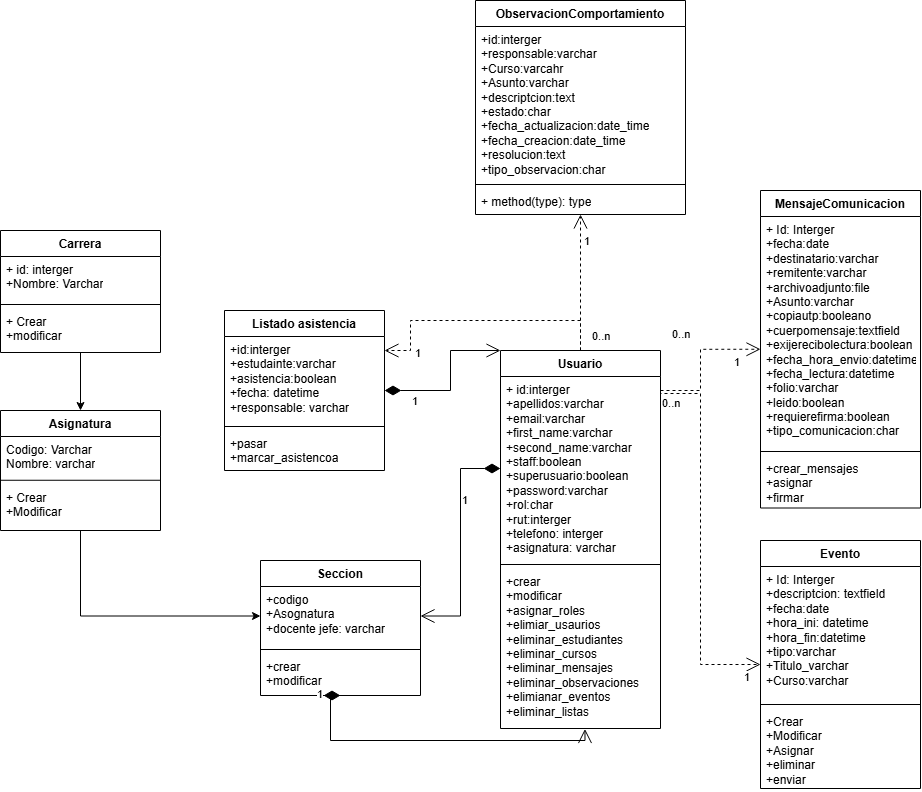

The diagram above was exported from draw.io. Its source (the exported page's mxGraphModel, read from the mxfile embedded in the PNG):
<mxGraphModel dx="1585" dy="834" grid="1" gridSize="10" guides="1" tooltips="1" connect="1" arrows="1" fold="1" page="1" pageScale="1" pageWidth="827" pageHeight="1169" math="0" shadow="0">
  <root>
    <mxCell id="0" />
    <mxCell id="1" parent="0" />
    <mxCell id="4xq1FV2x3Kh3X5Bn_cLY-27" parent="1" style="swimlane;fontStyle=1;align=center;verticalAlign=top;childLayout=stackLayout;horizontal=1;startSize=26;horizontalStack=0;resizeParent=1;resizeParentMax=0;resizeLast=0;collapsible=1;marginBottom=0;whiteSpace=wrap;html=1;" value="Usuario" vertex="1">
      <mxGeometry height="378" width="160" x="530" y="360" as="geometry" />
    </mxCell>
    <mxCell id="4xq1FV2x3Kh3X5Bn_cLY-28" parent="4xq1FV2x3Kh3X5Bn_cLY-27" style="text;strokeColor=none;fillColor=none;align=left;verticalAlign=top;spacingLeft=4;spacingRight=4;overflow=hidden;rotatable=0;points=[[0,0.5],[1,0.5]];portConstraint=eastwest;whiteSpace=wrap;html=1;" value="+ id:interger&lt;div&gt;+apellidos:varchar&lt;/div&gt;&lt;div&gt;+email:varchar&lt;/div&gt;&lt;div&gt;+first_name:varchar&lt;/div&gt;&lt;div&gt;+second_name:varchar&lt;/div&gt;&lt;div&gt;+staff:boolean&lt;/div&gt;&lt;div&gt;+superusuario:boolean&lt;/div&gt;&lt;div&gt;+password:varchar&lt;/div&gt;&lt;div&gt;+rol:char&lt;/div&gt;&lt;div&gt;+rut:interger&lt;/div&gt;&lt;div&gt;+telefono: interger&lt;/div&gt;&lt;div&gt;+asignatura: varchar&lt;/div&gt;" vertex="1">
      <mxGeometry height="184" width="160" y="26" as="geometry" />
    </mxCell>
    <mxCell id="4xq1FV2x3Kh3X5Bn_cLY-29" parent="4xq1FV2x3Kh3X5Bn_cLY-27" style="line;strokeWidth=1;fillColor=none;align=left;verticalAlign=middle;spacingTop=-1;spacingLeft=3;spacingRight=3;rotatable=0;labelPosition=right;points=[];portConstraint=eastwest;strokeColor=inherit;" value="" vertex="1">
      <mxGeometry height="8" width="160" y="210" as="geometry" />
    </mxCell>
    <mxCell id="4xq1FV2x3Kh3X5Bn_cLY-30" parent="4xq1FV2x3Kh3X5Bn_cLY-27" style="text;strokeColor=none;fillColor=none;align=left;verticalAlign=top;spacingLeft=4;spacingRight=4;overflow=hidden;rotatable=0;points=[[0,0.5],[1,0.5]];portConstraint=eastwest;whiteSpace=wrap;html=1;" value="+crear&lt;div&gt;+modificar&lt;/div&gt;&lt;div&gt;+asignar_roles&lt;/div&gt;&lt;div&gt;+elimiar_usaurios&lt;/div&gt;&lt;div&gt;+eliminar_estudiantes&lt;/div&gt;&lt;div&gt;+eliminar_cursos&lt;/div&gt;&lt;div&gt;+eliminar_mensajes&lt;/div&gt;&lt;div&gt;+eliminar_observaciones&lt;/div&gt;&lt;div&gt;+elimianar_eventos&lt;/div&gt;&lt;div&gt;+eliminar_listas&lt;/div&gt;" vertex="1">
      <mxGeometry height="160" width="160" y="218" as="geometry" />
    </mxCell>
    <mxCell id="4xq1FV2x3Kh3X5Bn_cLY-35" parent="1" style="swimlane;fontStyle=1;align=center;verticalAlign=top;childLayout=stackLayout;horizontal=1;startSize=26;horizontalStack=0;resizeParent=1;resizeParentMax=0;resizeLast=0;collapsible=1;marginBottom=0;whiteSpace=wrap;html=1;" value="Seccion" vertex="1">
      <mxGeometry height="135" width="160" x="290" y="570" as="geometry" />
    </mxCell>
    <mxCell id="4xq1FV2x3Kh3X5Bn_cLY-36" parent="4xq1FV2x3Kh3X5Bn_cLY-35" style="text;strokeColor=none;fillColor=none;align=left;verticalAlign=top;spacingLeft=4;spacingRight=4;overflow=hidden;rotatable=0;points=[[0,0.5],[1,0.5]];portConstraint=eastwest;whiteSpace=wrap;html=1;" value="&lt;div&gt;+codigo&lt;/div&gt;&lt;div&gt;+Asognatura&lt;/div&gt;+docente jefe: varchar" vertex="1">
      <mxGeometry height="59" width="160" y="26" as="geometry" />
    </mxCell>
    <mxCell id="4xq1FV2x3Kh3X5Bn_cLY-37" parent="4xq1FV2x3Kh3X5Bn_cLY-35" style="line;strokeWidth=1;fillColor=none;align=left;verticalAlign=middle;spacingTop=-1;spacingLeft=3;spacingRight=3;rotatable=0;labelPosition=right;points=[];portConstraint=eastwest;strokeColor=inherit;" value="" vertex="1">
      <mxGeometry height="8" width="160" y="85" as="geometry" />
    </mxCell>
    <mxCell id="4xq1FV2x3Kh3X5Bn_cLY-38" parent="4xq1FV2x3Kh3X5Bn_cLY-35" style="text;strokeColor=none;fillColor=none;align=left;verticalAlign=top;spacingLeft=4;spacingRight=4;overflow=hidden;rotatable=0;points=[[0,0.5],[1,0.5]];portConstraint=eastwest;whiteSpace=wrap;html=1;" value="+crear&lt;div&gt;+modificar&lt;/div&gt;" vertex="1">
      <mxGeometry height="42" width="160" y="93" as="geometry" />
    </mxCell>
    <mxCell id="4xq1FV2x3Kh3X5Bn_cLY-43" parent="1" style="swimlane;fontStyle=1;align=center;verticalAlign=top;childLayout=stackLayout;horizontal=1;startSize=26;horizontalStack=0;resizeParent=1;resizeParentMax=0;resizeLast=0;collapsible=1;marginBottom=0;whiteSpace=wrap;html=1;" value="MensajeComunicacion" vertex="1">
      <mxGeometry height="317.5" width="160" x="790" y="200" as="geometry" />
    </mxCell>
    <mxCell id="4xq1FV2x3Kh3X5Bn_cLY-44" parent="4xq1FV2x3Kh3X5Bn_cLY-43" style="text;strokeColor=none;fillColor=none;align=left;verticalAlign=top;spacingLeft=4;spacingRight=4;overflow=hidden;rotatable=0;points=[[0,0.5],[1,0.5]];portConstraint=eastwest;whiteSpace=wrap;html=1;" value="+ Id: Interger&lt;div&gt;+fecha:date&lt;/div&gt;&lt;div&gt;+destinatario:varchar&lt;/div&gt;&lt;div&gt;+remitente:varchar&lt;/div&gt;&lt;div&gt;+archivoadjunto:file&lt;/div&gt;&lt;div&gt;&lt;div&gt;+Asunto:varchar&lt;/div&gt;&lt;div&gt;+copiautp:booleano&lt;/div&gt;&lt;div&gt;+cuerpomensaje:textfield&lt;/div&gt;&lt;div&gt;+exijerecibolectura:boolean&lt;/div&gt;&lt;div&gt;+fecha_hora_envio:datetime&lt;/div&gt;&lt;div&gt;+fecha_lectura:datetime&lt;/div&gt;&lt;div&gt;+folio:varchar&lt;/div&gt;&lt;div&gt;+leido:boolean&lt;/div&gt;&lt;div&gt;+requierefirma:boolean&lt;/div&gt;&lt;div&gt;+tipo_comunicacion:char&lt;/div&gt;&lt;div&gt;&lt;br&gt;&lt;/div&gt;&lt;/div&gt;" vertex="1">
      <mxGeometry height="231" width="160" y="26" as="geometry" />
    </mxCell>
    <mxCell id="4xq1FV2x3Kh3X5Bn_cLY-45" parent="4xq1FV2x3Kh3X5Bn_cLY-43" style="line;strokeWidth=1;fillColor=none;align=left;verticalAlign=middle;spacingTop=-1;spacingLeft=3;spacingRight=3;rotatable=0;labelPosition=right;points=[];portConstraint=eastwest;strokeColor=inherit;" value="" vertex="1">
      <mxGeometry height="8" width="160" y="257" as="geometry" />
    </mxCell>
    <mxCell id="4xq1FV2x3Kh3X5Bn_cLY-46" parent="4xq1FV2x3Kh3X5Bn_cLY-43" style="text;strokeColor=none;fillColor=none;align=left;verticalAlign=top;spacingLeft=4;spacingRight=4;overflow=hidden;rotatable=0;points=[[0,0.5],[1,0.5]];portConstraint=eastwest;whiteSpace=wrap;html=1;" value="+crear_mensajes&lt;div&gt;+asignar&lt;/div&gt;&lt;div&gt;+firmar&lt;/div&gt;" vertex="1">
      <mxGeometry height="52.5" width="160" y="265" as="geometry" />
    </mxCell>
    <mxCell id="4xq1FV2x3Kh3X5Bn_cLY-47" parent="1" style="swimlane;fontStyle=1;align=center;verticalAlign=top;childLayout=stackLayout;horizontal=1;startSize=26;horizontalStack=0;resizeParent=1;resizeParentMax=0;resizeLast=0;collapsible=1;marginBottom=0;whiteSpace=wrap;html=1;" value="ObservacionComportamiento" vertex="1">
      <mxGeometry height="214" width="210" x="505" y="10" as="geometry" />
    </mxCell>
    <mxCell id="4xq1FV2x3Kh3X5Bn_cLY-48" parent="4xq1FV2x3Kh3X5Bn_cLY-47" style="text;strokeColor=none;fillColor=none;align=left;verticalAlign=top;spacingLeft=4;spacingRight=4;overflow=hidden;rotatable=0;points=[[0,0.5],[1,0.5]];portConstraint=eastwest;whiteSpace=wrap;html=1;" value="+id:interger&lt;div&gt;+responsable:varchar&lt;/div&gt;&lt;div&gt;+Curso:varcahr&lt;/div&gt;&lt;div&gt;+Asunto:varchar&lt;/div&gt;&lt;div&gt;+descriptcion:text&lt;/div&gt;&lt;div&gt;+estado:char&lt;/div&gt;&lt;div&gt;+fecha_actualizacion:date_time&lt;/div&gt;&lt;div&gt;+fecha_creacion:date_time&lt;/div&gt;&lt;div&gt;+resolucion:text&lt;/div&gt;&lt;div&gt;+tipo_observacion:char&lt;/div&gt;" vertex="1">
      <mxGeometry height="154" width="210" y="26" as="geometry" />
    </mxCell>
    <mxCell id="4xq1FV2x3Kh3X5Bn_cLY-49" parent="4xq1FV2x3Kh3X5Bn_cLY-47" style="line;strokeWidth=1;fillColor=none;align=left;verticalAlign=middle;spacingTop=-1;spacingLeft=3;spacingRight=3;rotatable=0;labelPosition=right;points=[];portConstraint=eastwest;strokeColor=inherit;" value="" vertex="1">
      <mxGeometry height="8" width="210" y="180" as="geometry" />
    </mxCell>
    <mxCell id="4xq1FV2x3Kh3X5Bn_cLY-50" parent="4xq1FV2x3Kh3X5Bn_cLY-47" style="text;strokeColor=none;fillColor=none;align=left;verticalAlign=top;spacingLeft=4;spacingRight=4;overflow=hidden;rotatable=0;points=[[0,0.5],[1,0.5]];portConstraint=eastwest;whiteSpace=wrap;html=1;" value="+ method(type): type" vertex="1">
      <mxGeometry height="26" width="210" y="188" as="geometry" />
    </mxCell>
    <mxCell id="4xq1FV2x3Kh3X5Bn_cLY-51" parent="1" style="swimlane;fontStyle=1;align=center;verticalAlign=top;childLayout=stackLayout;horizontal=1;startSize=26;horizontalStack=0;resizeParent=1;resizeParentMax=0;resizeLast=0;collapsible=1;marginBottom=0;whiteSpace=wrap;html=1;" value="Listado asistencia" vertex="1">
      <mxGeometry height="160" width="160" x="254" y="320" as="geometry" />
    </mxCell>
    <mxCell id="4xq1FV2x3Kh3X5Bn_cLY-52" parent="4xq1FV2x3Kh3X5Bn_cLY-51" style="text;strokeColor=none;fillColor=none;align=left;verticalAlign=top;spacingLeft=4;spacingRight=4;overflow=hidden;rotatable=0;points=[[0,0.5],[1,0.5]];portConstraint=eastwest;whiteSpace=wrap;html=1;" value="+id:interger&lt;div&gt;+estudainte:varchar&lt;/div&gt;&lt;div&gt;+asistencia:boolean&lt;/div&gt;&lt;div&gt;+fecha: datetime&lt;/div&gt;&lt;div&gt;+responsable: varchar&lt;/div&gt;" vertex="1">
      <mxGeometry height="86" width="160" y="26" as="geometry" />
    </mxCell>
    <mxCell id="4xq1FV2x3Kh3X5Bn_cLY-53" parent="4xq1FV2x3Kh3X5Bn_cLY-51" style="line;strokeWidth=1;fillColor=none;align=left;verticalAlign=middle;spacingTop=-1;spacingLeft=3;spacingRight=3;rotatable=0;labelPosition=right;points=[];portConstraint=eastwest;strokeColor=inherit;" value="" vertex="1">
      <mxGeometry height="8" width="160" y="112" as="geometry" />
    </mxCell>
    <mxCell id="4xq1FV2x3Kh3X5Bn_cLY-54" parent="4xq1FV2x3Kh3X5Bn_cLY-51" style="text;strokeColor=none;fillColor=none;align=left;verticalAlign=top;spacingLeft=4;spacingRight=4;overflow=hidden;rotatable=0;points=[[0,0.5],[1,0.5]];portConstraint=eastwest;whiteSpace=wrap;html=1;" value="+pasar&lt;div&gt;+marcar_asistencoa&lt;/div&gt;" vertex="1">
      <mxGeometry height="40" width="160" y="120" as="geometry" />
    </mxCell>
    <mxCell id="4xq1FV2x3Kh3X5Bn_cLY-55" parent="1" style="swimlane;fontStyle=1;align=center;verticalAlign=top;childLayout=stackLayout;horizontal=1;startSize=26;horizontalStack=0;resizeParent=1;resizeParentMax=0;resizeLast=0;collapsible=1;marginBottom=0;whiteSpace=wrap;html=1;" value="Evento" vertex="1">
      <mxGeometry height="248" width="160" x="790" y="550" as="geometry" />
    </mxCell>
    <mxCell id="4xq1FV2x3Kh3X5Bn_cLY-56" parent="4xq1FV2x3Kh3X5Bn_cLY-55" style="text;strokeColor=none;fillColor=none;align=left;verticalAlign=top;spacingLeft=4;spacingRight=4;overflow=hidden;rotatable=0;points=[[0,0.5],[1,0.5]];portConstraint=eastwest;whiteSpace=wrap;html=1;" value="+ Id: Interger&lt;div&gt;+descriptcion: textfield&lt;/div&gt;&lt;div&gt;+fecha:date&lt;/div&gt;&lt;div&gt;+hora_ini: datetime&lt;/div&gt;&lt;div&gt;&lt;div&gt;+hora_fin:datetime&lt;/div&gt;&lt;div&gt;+tipo:varchar&lt;/div&gt;&lt;div&gt;+Titulo_varchar&lt;/div&gt;&lt;div&gt;+Curso:varchar&lt;/div&gt;&lt;div&gt;&lt;br&gt;&lt;/div&gt;&lt;/div&gt;" vertex="1">
      <mxGeometry height="134" width="160" y="26" as="geometry" />
    </mxCell>
    <mxCell id="4xq1FV2x3Kh3X5Bn_cLY-57" parent="4xq1FV2x3Kh3X5Bn_cLY-55" style="line;strokeWidth=1;fillColor=none;align=left;verticalAlign=middle;spacingTop=-1;spacingLeft=3;spacingRight=3;rotatable=0;labelPosition=right;points=[];portConstraint=eastwest;strokeColor=inherit;" value="" vertex="1">
      <mxGeometry height="8" width="160" y="160" as="geometry" />
    </mxCell>
    <mxCell id="4xq1FV2x3Kh3X5Bn_cLY-58" parent="4xq1FV2x3Kh3X5Bn_cLY-55" style="text;strokeColor=none;fillColor=none;align=left;verticalAlign=top;spacingLeft=4;spacingRight=4;overflow=hidden;rotatable=0;points=[[0,0.5],[1,0.5]];portConstraint=eastwest;whiteSpace=wrap;html=1;" value="+Crear&lt;div&gt;+Modificar&lt;/div&gt;&lt;div&gt;+Asignar&lt;/div&gt;&lt;div&gt;+eliminar&lt;/div&gt;&lt;div&gt;+enviar&lt;/div&gt;" vertex="1">
      <mxGeometry height="80" width="160" y="168" as="geometry" />
    </mxCell>
    <mxCell id="4xq1FV2x3Kh3X5Bn_cLY-62" edge="1" parent="1" source="4xq1FV2x3Kh3X5Bn_cLY-27" style="endArrow=open;html=1;endSize=12;startArrow=none;startSize=14;startFill=0;edgeStyle=orthogonalEdgeStyle;rounded=0;exitX=1;exitY=0.5;exitDx=0;exitDy=0;entryX=0;entryY=0.5;entryDx=0;entryDy=0;dashed=1;" target="4xq1FV2x3Kh3X5Bn_cLY-55" value="">
      <mxGeometry relative="1" x="-0.0112" as="geometry">
        <Array as="points">
          <mxPoint x="690" y="403" />
          <mxPoint x="730" y="403" />
          <mxPoint x="730" y="674" />
        </Array>
        <mxPoint x="750" y="440" as="sourcePoint" />
        <mxPoint x="910" y="440" as="targetPoint" />
      </mxGeometry>
    </mxCell>
    <mxCell id="4xq1FV2x3Kh3X5Bn_cLY-63" connectable="0" parent="4xq1FV2x3Kh3X5Bn_cLY-62" style="edgeLabel;resizable=0;html=1;align=left;verticalAlign=top;" value="0..n" vertex="1">
      <mxGeometry relative="1" x="-1" as="geometry">
        <mxPoint x="10" y="-218" as="offset" />
      </mxGeometry>
    </mxCell>
    <mxCell id="4xq1FV2x3Kh3X5Bn_cLY-64" connectable="0" parent="4xq1FV2x3Kh3X5Bn_cLY-62" style="edgeLabel;resizable=0;html=1;align=right;verticalAlign=top;" value="1" vertex="1">
      <mxGeometry relative="1" x="1" as="geometry">
        <mxPoint x="-10" as="offset" />
      </mxGeometry>
    </mxCell>
    <mxCell id="4xq1FV2x3Kh3X5Bn_cLY-65" edge="1" parent="1" style="endArrow=open;html=1;endSize=12;startArrow=none;startSize=14;startFill=0;edgeStyle=orthogonalEdgeStyle;rounded=0;entryX=0;entryY=0.5;entryDx=0;entryDy=0;dashed=1;" target="4xq1FV2x3Kh3X5Bn_cLY-43" value="">
      <mxGeometry relative="1" x="0.2235" as="geometry">
        <Array as="points">
          <mxPoint x="730" y="400" />
          <mxPoint x="730" y="358.8" />
        </Array>
        <mxPoint x="690" y="400" as="sourcePoint" />
        <mxPoint x="970" y="210" as="targetPoint" />
      </mxGeometry>
    </mxCell>
    <mxCell id="4xq1FV2x3Kh3X5Bn_cLY-66" connectable="0" parent="4xq1FV2x3Kh3X5Bn_cLY-65" style="edgeLabel;resizable=0;html=1;align=left;verticalAlign=top;" value="0..n" vertex="1">
      <mxGeometry relative="1" x="-1" as="geometry" />
    </mxCell>
    <mxCell id="4xq1FV2x3Kh3X5Bn_cLY-67" connectable="0" parent="4xq1FV2x3Kh3X5Bn_cLY-65" style="edgeLabel;resizable=0;html=1;align=right;verticalAlign=top;" value="1" vertex="1">
      <mxGeometry relative="1" x="0.9972" as="geometry">
        <mxPoint x="-20" as="offset" />
      </mxGeometry>
    </mxCell>
    <mxCell id="4xq1FV2x3Kh3X5Bn_cLY-69" edge="1" parent="1" source="4xq1FV2x3Kh3X5Bn_cLY-27" style="endArrow=open;html=1;endSize=12;startArrow=none;startSize=14;startFill=0;edgeStyle=orthogonalEdgeStyle;rounded=0;entryX=0.5;entryY=1;entryDx=0;entryDy=0;dashed=1;" target="4xq1FV2x3Kh3X5Bn_cLY-47" value="">
      <mxGeometry relative="1" x="-0.629" as="geometry">
        <mxPoint x="490" y="420" as="sourcePoint" />
        <mxPoint x="650" y="420" as="targetPoint" />
      </mxGeometry>
    </mxCell>
    <mxCell id="4xq1FV2x3Kh3X5Bn_cLY-70" connectable="0" parent="4xq1FV2x3Kh3X5Bn_cLY-69" style="edgeLabel;resizable=0;html=1;align=left;verticalAlign=top;" value="0..n" vertex="1">
      <mxGeometry relative="1" x="-1" as="geometry">
        <mxPoint x="10" y="-27" as="offset" />
      </mxGeometry>
    </mxCell>
    <mxCell id="4xq1FV2x3Kh3X5Bn_cLY-71" connectable="0" parent="4xq1FV2x3Kh3X5Bn_cLY-69" style="edgeLabel;resizable=0;html=1;align=right;verticalAlign=top;" value="1" vertex="1">
      <mxGeometry relative="1" x="1" as="geometry">
        <mxPoint x="10" y="14" as="offset" />
      </mxGeometry>
    </mxCell>
    <mxCell id="4xq1FV2x3Kh3X5Bn_cLY-72" edge="1" parent="1" source="4xq1FV2x3Kh3X5Bn_cLY-27" style="endArrow=open;html=1;endSize=12;startArrow=none;startSize=14;startFill=0;edgeStyle=orthogonalEdgeStyle;rounded=0;entryX=1;entryY=0.25;entryDx=0;entryDy=0;exitX=0.5;exitY=0;exitDx=0;exitDy=0;dashed=1;" target="4xq1FV2x3Kh3X5Bn_cLY-51" value="">
      <mxGeometry relative="1" x="0.6406" as="geometry">
        <Array as="points">
          <mxPoint x="610" y="330" />
          <mxPoint x="440" y="330" />
          <mxPoint x="440" y="360" />
        </Array>
        <mxPoint x="480" y="400" as="sourcePoint" />
        <mxPoint x="640" y="400" as="targetPoint" />
      </mxGeometry>
    </mxCell>
    <mxCell id="4xq1FV2x3Kh3X5Bn_cLY-74" connectable="0" parent="4xq1FV2x3Kh3X5Bn_cLY-72" style="edgeLabel;resizable=0;html=1;align=right;verticalAlign=top;" value="1" vertex="1">
      <mxGeometry relative="1" x="0.5547" as="geometry">
        <mxPoint x="10" y="20" as="offset" />
      </mxGeometry>
    </mxCell>
    <mxCell id="4xq1FV2x3Kh3X5Bn_cLY-76" edge="1" parent="1" source="4xq1FV2x3Kh3X5Bn_cLY-28" style="endArrow=open;html=1;endSize=12;startArrow=diamondThin;startSize=14;startFill=1;edgeStyle=orthogonalEdgeStyle;align=left;verticalAlign=bottom;rounded=0;entryX=1;entryY=0.5;entryDx=0;entryDy=0;" target="4xq1FV2x3Kh3X5Bn_cLY-36" value="1">
      <mxGeometry relative="1" x="-0.2851" as="geometry">
        <mxPoint as="offset" />
        <mxPoint x="254" y="298" as="sourcePoint" />
        <mxPoint x="510" y="250" as="targetPoint" />
      </mxGeometry>
    </mxCell>
    <mxCell id="4xq1FV2x3Kh3X5Bn_cLY-77" edge="1" parent="1" source="4xq1FV2x3Kh3X5Bn_cLY-51" style="endArrow=open;html=1;endSize=12;startArrow=diamondThin;startSize=14;startFill=1;edgeStyle=orthogonalEdgeStyle;align=left;verticalAlign=bottom;rounded=0;exitX=1;exitY=0.5;exitDx=0;exitDy=0;entryX=0;entryY=0;entryDx=0;entryDy=0;" target="4xq1FV2x3Kh3X5Bn_cLY-27" value="1">
      <mxGeometry relative="1" x="-0.6667" y="-20" as="geometry">
        <mxPoint as="offset" />
        <Array as="points">
          <mxPoint x="480" y="400" />
          <mxPoint x="480" y="360" />
        </Array>
        <mxPoint x="130" y="170" as="sourcePoint" />
        <mxPoint x="254" y="272.5" as="targetPoint" />
      </mxGeometry>
    </mxCell>
    <mxCell id="4xq1FV2x3Kh3X5Bn_cLY-78" edge="1" parent="1" source="4xq1FV2x3Kh3X5Bn_cLY-35" style="endArrow=open;html=1;endSize=12;startArrow=diamondThin;startSize=14;startFill=1;edgeStyle=orthogonalEdgeStyle;align=left;verticalAlign=bottom;rounded=0;entryX=0.528;entryY=1.003;entryDx=0;entryDy=0;exitX=0.5;exitY=1;exitDx=0;exitDy=0;entryPerimeter=0;" target="4xq1FV2x3Kh3X5Bn_cLY-30" value="1">
      <mxGeometry relative="1" x="-0.8851" y="-15" as="geometry">
        <mxPoint as="offset" />
        <Array as="points">
          <mxPoint x="360" y="705" />
          <mxPoint x="360" y="750" />
          <mxPoint x="614.5" y="750" />
        </Array>
        <mxPoint x="320" y="500" as="sourcePoint" />
        <mxPoint x="570" y="480" as="targetPoint" />
      </mxGeometry>
    </mxCell>
    <mxCell id="6KCmk-B8yK0Y9i1WSVau-10" edge="1" parent="1" source="6KCmk-B8yK0Y9i1WSVau-1" style="edgeStyle=orthogonalEdgeStyle;rounded=0;orthogonalLoop=1;jettySize=auto;html=1;entryX=0.5;entryY=0;entryDx=0;entryDy=0;" target="6KCmk-B8yK0Y9i1WSVau-5">
      <mxGeometry relative="1" as="geometry" />
    </mxCell>
    <mxCell id="6KCmk-B8yK0Y9i1WSVau-1" parent="1" style="swimlane;fontStyle=1;align=center;verticalAlign=top;childLayout=stackLayout;horizontal=1;startSize=26;horizontalStack=0;resizeParent=1;resizeParentMax=0;resizeLast=0;collapsible=1;marginBottom=0;whiteSpace=wrap;html=1;" value="Carrera" vertex="1">
      <mxGeometry height="122" width="160" x="30" y="240" as="geometry" />
    </mxCell>
    <mxCell id="6KCmk-B8yK0Y9i1WSVau-2" parent="6KCmk-B8yK0Y9i1WSVau-1" style="text;strokeColor=none;fillColor=none;align=left;verticalAlign=top;spacingLeft=4;spacingRight=4;overflow=hidden;rotatable=0;points=[[0,0.5],[1,0.5]];portConstraint=eastwest;whiteSpace=wrap;html=1;" value="+ id: interger&lt;div&gt;+Nombre: Varchar&lt;/div&gt;" vertex="1">
      <mxGeometry height="44" width="160" y="26" as="geometry" />
    </mxCell>
    <mxCell id="6KCmk-B8yK0Y9i1WSVau-3" parent="6KCmk-B8yK0Y9i1WSVau-1" style="line;strokeWidth=1;fillColor=none;align=left;verticalAlign=middle;spacingTop=-1;spacingLeft=3;spacingRight=3;rotatable=0;labelPosition=right;points=[];portConstraint=eastwest;strokeColor=inherit;" value="" vertex="1">
      <mxGeometry height="8" width="160" y="70" as="geometry" />
    </mxCell>
    <mxCell id="6KCmk-B8yK0Y9i1WSVau-4" parent="6KCmk-B8yK0Y9i1WSVau-1" style="text;strokeColor=none;fillColor=none;align=left;verticalAlign=top;spacingLeft=4;spacingRight=4;overflow=hidden;rotatable=0;points=[[0,0.5],[1,0.5]];portConstraint=eastwest;whiteSpace=wrap;html=1;" value="+ Crear&lt;div&gt;+modificar&lt;/div&gt;" vertex="1">
      <mxGeometry height="44" width="160" y="78" as="geometry" />
    </mxCell>
    <mxCell id="6KCmk-B8yK0Y9i1WSVau-9" edge="1" parent="1" source="6KCmk-B8yK0Y9i1WSVau-5" style="edgeStyle=orthogonalEdgeStyle;rounded=0;orthogonalLoop=1;jettySize=auto;html=1;entryX=0;entryY=0.5;entryDx=0;entryDy=0;" target="4xq1FV2x3Kh3X5Bn_cLY-36">
      <mxGeometry relative="1" as="geometry" />
    </mxCell>
    <mxCell id="6KCmk-B8yK0Y9i1WSVau-5" parent="1" style="swimlane;fontStyle=1;align=center;verticalAlign=top;childLayout=stackLayout;horizontal=1;startSize=26;horizontalStack=0;resizeParent=1;resizeParentMax=0;resizeLast=0;collapsible=1;marginBottom=0;whiteSpace=wrap;html=1;" value="Asignatura" vertex="1">
      <mxGeometry height="120" width="160" x="30" y="420" as="geometry" />
    </mxCell>
    <mxCell id="6KCmk-B8yK0Y9i1WSVau-6" parent="6KCmk-B8yK0Y9i1WSVau-5" style="text;strokeColor=none;fillColor=none;align=left;verticalAlign=top;spacingLeft=4;spacingRight=4;overflow=hidden;rotatable=0;points=[[0,0.5],[1,0.5]];portConstraint=eastwest;whiteSpace=wrap;html=1;" value="Codigo: Varchar&lt;div&gt;Nombre: varchar&lt;/div&gt;" vertex="1">
      <mxGeometry height="39.75" width="160" y="26" as="geometry" />
    </mxCell>
    <mxCell id="6KCmk-B8yK0Y9i1WSVau-7" parent="6KCmk-B8yK0Y9i1WSVau-5" style="line;strokeWidth=1;fillColor=none;align=left;verticalAlign=middle;spacingTop=-1;spacingLeft=3;spacingRight=3;rotatable=0;labelPosition=right;points=[];portConstraint=eastwest;strokeColor=inherit;" value="" vertex="1">
      <mxGeometry height="8" width="160" y="65.75" as="geometry" />
    </mxCell>
    <mxCell id="6KCmk-B8yK0Y9i1WSVau-8" parent="6KCmk-B8yK0Y9i1WSVau-5" style="text;strokeColor=none;fillColor=none;align=left;verticalAlign=top;spacingLeft=4;spacingRight=4;overflow=hidden;rotatable=0;points=[[0,0.5],[1,0.5]];portConstraint=eastwest;whiteSpace=wrap;html=1;" value="+ Crear&amp;nbsp;&lt;div&gt;+Modificar&lt;/div&gt;" vertex="1">
      <mxGeometry height="46.25" width="160" y="73.75" as="geometry" />
    </mxCell>
  </root>
</mxGraphModel>